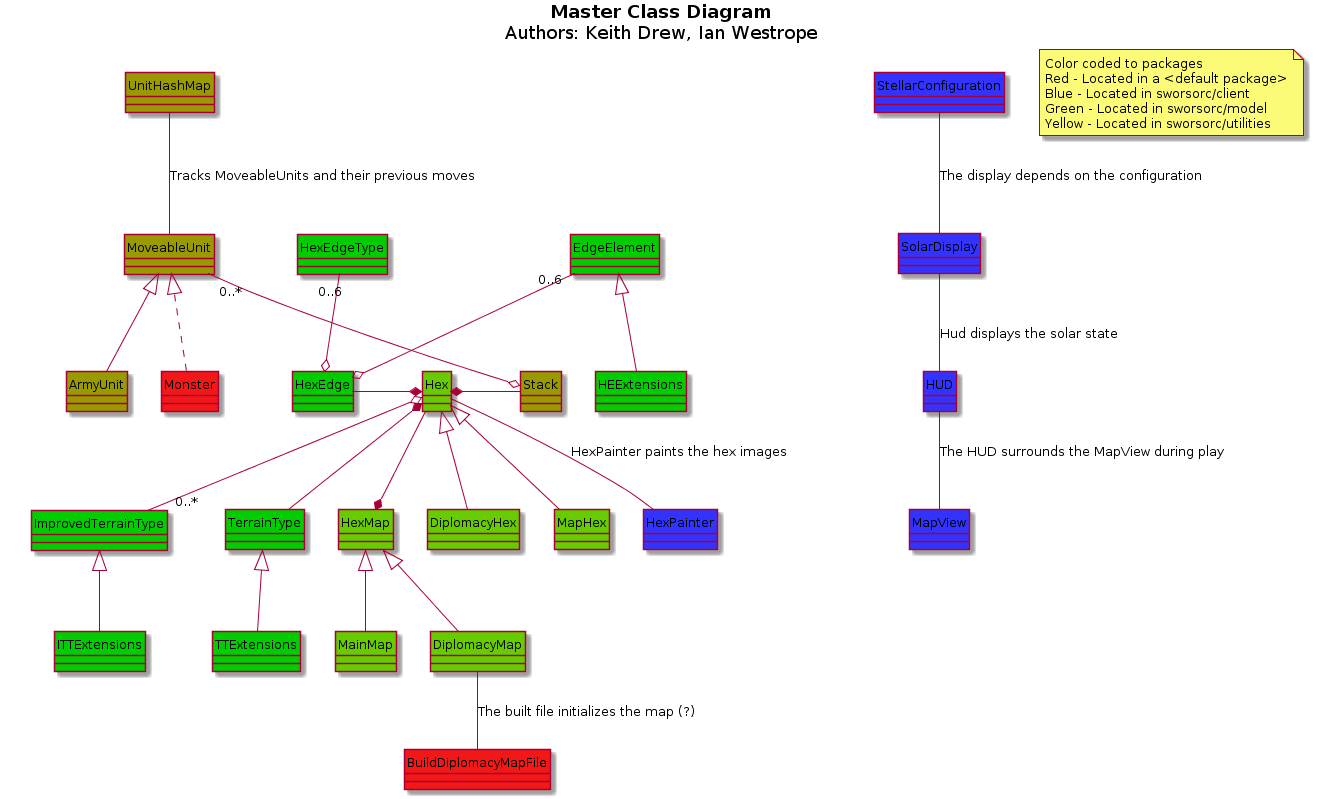

The diagram above was rendered by PlantUML. Its source (embedded in the PNG):
@startuml
hide circle
title <b>Master Class Diagram<b>\nAuthors: Keith Drew, Ian Westrope

Stack -right* Hex

MoveableUnit "0..*" --o Stack

ArmyUnit -up-|> MoveableUnit

UnitHashMap -- MoveableUnit : Tracks MoveableUnits and their previous moves

DiplomacyHex -up-|> Hex
MapHex -up-|> Hex

Monster .up.|> MoveableUnit 

HexMap *-up- Hex 

MainMap -up-|> HexMap

DiplomacyMap -up-|> HexMap
DiplomacyMap -- BuildDiplomacyMapFile : The built file initializes the map (?)

HexPainter -up- Hex : HexPainter paints the hex images

HexEdge -* Hex

EdgeElement "0..6" -up-o HexEdge
HexEdgeType "0..6" -up-o HexEdge

TerrainType -down-* Hex

ImprovedTerrainType "0..*" -down-o Hex

StellarConfiguration -down- SolarDisplay : The display depends on the configuration

SolarDisplay -down- HUD : Hud displays the solar state

HUD -down-MapView : The HUD surrounds the MapView during play

HEExtensions -up-|> EdgeElement
TTExtensions -up-|> TerrainType
ITTExtensions -up-|> ImprovedTerrainType

'package DisjointClasses <<Rect>> {
'class ArmyCombatResultsTable #FFFF00 
'class RandomEventTable #FFFF00 
'class ScenarioConfigurationReader #FFFF00 
'class Unit #999900 
'}

note as N1
Color coded to packages
Red - Located in a <default package>
Blue - Located in sworsorc/client
Green - Located in sworsorc/model
Yellow - Located in sworsorc/utilities
end note

class MoveableUnit #999900 {
}

class ArmyUnit #999900 {
}

class Stack #999900 {
}

class UnitHashMap #999900 {
}

class Hex #66CC00 {
}

class DiplomacyHex #66CC00 {
}

class MapHex #66CC00 {
}

class HexMap #66CC00 {
}

class MainMap #66CC00 {
}

class DiplomacyMap #66CC00 {
}

class EdgeElement #00CC00 {
}

class HexEdgeType #00CC00 {
}

class HexEdge #00CC00 {
}

class TerrainType #00CC00 {
}

class ImprovedTerrainType #00CC00 {
}

class HEExtensions #00CC00 {
}

class TTExtensions #00CC00 {
}

class ITTExtensions #00CC00 {
}

class Monster #F21818 {
}

class BuildDiplomacyMapFile #F21818 {
}

class HexPainter #F21818 {
}

class SolarDisplay #3333FF {
}

class HUD #3333FF {
}

class StellarConfiguration #3333FF {
}

class MapView #3333FF {
}

class HexPainter #3333FF {
}

@enduml